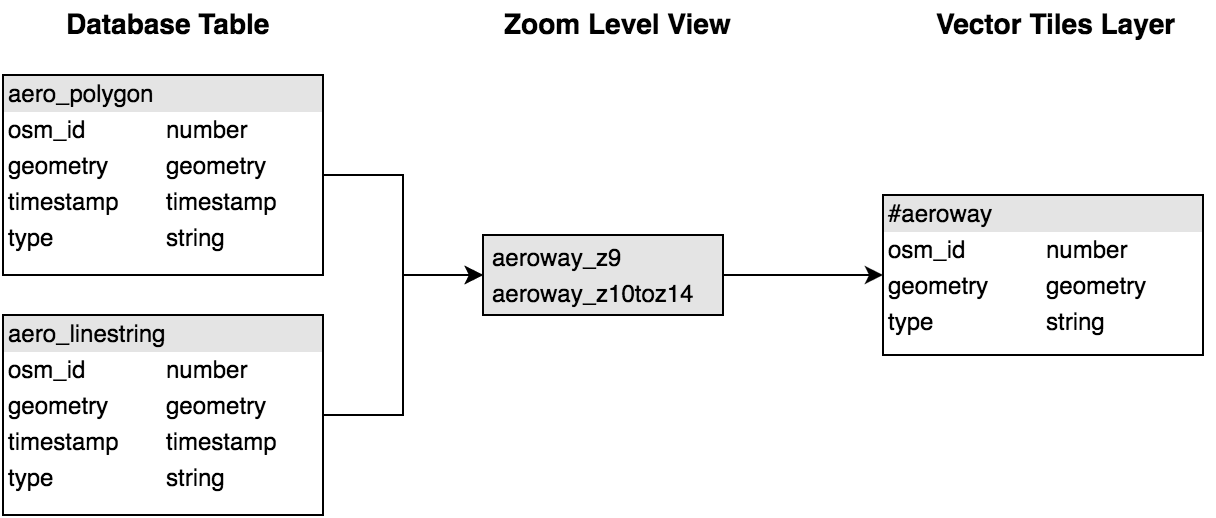

The diagram above was exported from draw.io. Its source (the exported page's mxGraphModel, read from the mxfile embedded in the PNG):
<mxGraphModel dx="1674" dy="926" grid="1" gridSize="10" guides="1" tooltips="1" connect="1" arrows="1" fold="1" page="1" pageScale="1" pageWidth="826" pageHeight="1169" background="#ffffff" math="0" shadow="0">
  <root>
    <mxCell id="0" />
    <mxCell id="1" parent="0" />
    <mxCell id="2" value="&lt;div style=&quot;box-sizing: border-box ; width: 100% ; background: #e4e4e4 ; padding: 2px&quot;&gt;aero_polygon&lt;/div&gt;&lt;table style=&quot;width: 100% ; font-size: 1em&quot; cellpadding=&quot;2&quot; cellspacing=&quot;0&quot;&gt;&lt;tbody&gt;&lt;tr&gt;&lt;td&gt;osm_id&lt;/td&gt;&lt;td&gt;&lt;span&gt;number&lt;/span&gt;&lt;br&gt;&lt;/td&gt;&lt;/tr&gt;&lt;tr&gt;&lt;td&gt;geometry&lt;/td&gt;&lt;td&gt;geometry&lt;/td&gt;&lt;/tr&gt;&lt;tr&gt;&lt;td&gt;timestamp&lt;/td&gt;&lt;td&gt;timestamp&lt;/td&gt;&lt;/tr&gt;&lt;tr&gt;&lt;td&gt;type&lt;/td&gt;&lt;td&gt;&lt;span&gt;string&lt;/span&gt;&lt;br&gt;&lt;/td&gt;&lt;/tr&gt;&lt;/tbody&gt;&lt;/table&gt;" style="verticalAlign=top;align=left;overflow=fill;html=1;rounded=0;shadow=0;glass=0;strokeWidth=1;gradientColor=#ffffff;fontFamily=Helvetica;" vertex="1" parent="1">
      <mxGeometry x="40" y="50" width="160" height="100" as="geometry" />
    </mxCell>
    <mxCell id="3" value="&lt;div style=&quot;box-sizing: border-box ; width: 100% ; background: #e4e4e4 ; padding: 2px&quot;&gt;#aeroway&lt;/div&gt;&lt;table style=&quot;width: 100% ; font-size: 1em&quot; cellpadding=&quot;2&quot; cellspacing=&quot;0&quot;&gt;&lt;tbody&gt;&lt;tr&gt;&lt;td&gt;osm_id&lt;/td&gt;&lt;td&gt;&lt;span&gt;number&lt;/span&gt;&lt;br&gt;&lt;/td&gt;&lt;/tr&gt;&lt;tr&gt;&lt;td&gt;geometry&lt;/td&gt;&lt;td&gt;&lt;span&gt;geometry&lt;/span&gt;&lt;/td&gt;&lt;/tr&gt;&lt;tr&gt;&lt;td&gt;type&lt;/td&gt;&lt;td&gt;string&lt;/td&gt;&lt;/tr&gt;&lt;/tbody&gt;&lt;/table&gt;" style="verticalAlign=top;align=left;overflow=fill;html=1;rounded=0;shadow=0;glass=0;strokeWidth=1;gradientColor=#ffffff;fontFamily=Helvetica;" vertex="1" parent="1">
      <mxGeometry x="480" y="110" width="160" height="80" as="geometry" />
    </mxCell>
    <mxCell id="4" value="&lt;div style=&quot;box-sizing: border-box ; width: 100% ; background: #e4e4e4 ; padding: 2px&quot;&gt;aero_linestring&lt;/div&gt;&lt;table style=&quot;width: 100% ; font-size: 1em&quot; cellpadding=&quot;2&quot; cellspacing=&quot;0&quot;&gt;&lt;tbody&gt;&lt;tr&gt;&lt;td&gt;osm_id&lt;/td&gt;&lt;td&gt;&lt;span&gt;number&lt;/span&gt;&lt;br&gt;&lt;/td&gt;&lt;/tr&gt;&lt;tr&gt;&lt;td&gt;geometry&lt;/td&gt;&lt;td&gt;geometry&lt;/td&gt;&lt;/tr&gt;&lt;tr&gt;&lt;td&gt;timestamp&lt;/td&gt;&lt;td&gt;timestamp&lt;/td&gt;&lt;/tr&gt;&lt;tr&gt;&lt;td&gt;type&lt;/td&gt;&lt;td&gt;&lt;span&gt;string&lt;/span&gt;&lt;br&gt;&lt;/td&gt;&lt;/tr&gt;&lt;/tbody&gt;&lt;/table&gt;" style="verticalAlign=top;align=left;overflow=fill;html=1;rounded=0;shadow=0;glass=0;strokeWidth=1;gradientColor=#ffffff;fontFamily=Helvetica;" vertex="1" parent="1">
      <mxGeometry x="40" y="170" width="160" height="100" as="geometry" />
    </mxCell>
    <mxCell id="5" value="&lt;div style=&quot;box-sizing: border-box ; width: 100% ; background: #e4e4e4 ; padding: 2px&quot;&gt;&lt;table cellpadding=&quot;2&quot; cellspacing=&quot;0&quot; style=&quot;font-size: 1em ; line-height: 1.2 ; width: 100%&quot;&gt;&lt;tbody&gt;&lt;tr&gt;&lt;td&gt;aeroway_z9&lt;/td&gt;&lt;/tr&gt;&lt;tr&gt;&lt;td&gt;aeroway_z10toz14&lt;/td&gt;&lt;/tr&gt;&lt;/tbody&gt;&lt;/table&gt;&lt;/div&gt;" style="verticalAlign=top;align=left;overflow=fill;html=1;rounded=0;shadow=0;glass=0;strokeWidth=1;gradientColor=#ffffff;fontFamily=Helvetica;" vertex="1" parent="1">
      <mxGeometry x="280" y="130" width="120" height="40" as="geometry" />
    </mxCell>
    <mxCell id="6" style="edgeStyle=orthogonalEdgeStyle;rounded=0;html=1;exitX=1;exitY=0.5;entryX=0;entryY=0.5;jettySize=auto;orthogonalLoop=1;fontColor=#000000;" edge="1" source="2" target="5" parent="1">
      <mxGeometry x="200" y="100" as="geometry" />
    </mxCell>
    <mxCell id="7" style="edgeStyle=orthogonalEdgeStyle;rounded=0;html=1;exitX=1;exitY=0.5;entryX=0;entryY=0.5;jettySize=auto;orthogonalLoop=1;fontColor=#000000;" edge="1" source="4" target="5" parent="1">
      <mxGeometry x="200" y="150" as="geometry" />
    </mxCell>
    <mxCell id="8" style="edgeStyle=orthogonalEdgeStyle;rounded=0;html=1;exitX=1;exitY=0.5;jettySize=auto;orthogonalLoop=1;fontColor=#000000;" edge="1" source="5" target="3" parent="1">
      <mxGeometry x="400" y="150" as="geometry" />
    </mxCell>
    <mxCell id="9" value="&lt;b&gt;&lt;font style=&quot;font-size: 14px&quot;&gt;Database Table&lt;/font&gt;&lt;/b&gt;" style="text;html=1;resizable=0;points=[];autosize=1;align=left;verticalAlign=top;spacingTop=-4;" vertex="1" parent="1">
      <mxGeometry x="70" y="14" width="120" height="20" as="geometry" />
    </mxCell>
    <mxCell id="10" value="&lt;b&gt;&lt;font style=&quot;font-size: 14px&quot;&gt;Zoom Level View&lt;/font&gt;&lt;/b&gt;" style="text;html=1;resizable=0;points=[];autosize=1;align=left;verticalAlign=top;spacingTop=-4;" vertex="1" parent="1">
      <mxGeometry x="289" y="14" width="130" height="20" as="geometry" />
    </mxCell>
    <mxCell id="11" value="&lt;b&gt;&lt;font style=&quot;font-size: 14px&quot;&gt;Vector Tiles Layer&lt;/font&gt;&lt;/b&gt;" style="text;html=1;resizable=0;points=[];autosize=1;align=left;verticalAlign=top;spacingTop=-4;" vertex="1" parent="1">
      <mxGeometry x="505" y="14" width="140" height="20" as="geometry" />
    </mxCell>
  </root>
</mxGraphModel>